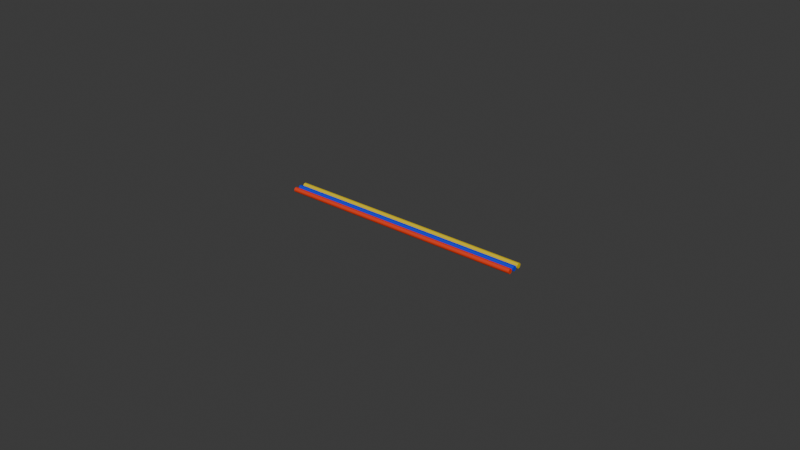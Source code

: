 # Source: vairaki_vadi_taisni_krasaini.blend  (saved by Blender 4.5.90; exported with 4.5.12 LTS)
import bpy
from mathutils import Matrix  # noqa: F401  (used for matrix-valued properties, if any)

bpy.ops.wm.read_factory_settings(use_empty=True)
scene = bpy.context.scene
scene.name = 'Scene'

# ---- collections
col_collection = bpy.data.collections.new('Collection'); scene.collection.children.link(col_collection)

# ---- materials (node trees are filled in below, after node groups)
mat_material_001 = bpy.data.materials.new('Material.001')
mat_material_003 = bpy.data.materials.new('Material.003')
mat_material_002 = bpy.data.materials.new('Material.002')

# ---- material node trees
mat_material_001.use_nodes = True; mat_material_001.node_tree.nodes.clear()
_N = mat_material_001.node_tree.nodes; _L = mat_material_001.node_tree.links
n0 = _N.new('ShaderNodeBsdfPrincipled'); n0.name = 'Principled BSDF'; n0.location = (-200, 100)
n0.inputs[0].default_value = (0.8003, 0.04942, 0.01236, 1.0)
n1 = _N.new('ShaderNodeOutputMaterial'); n1.name = 'Material Output'; n1.location = (200, 100)
_L.new(n0.outputs[0], n1.inputs[0])
n1.is_active_output = True
mat_material_003.use_nodes = True; mat_material_003.node_tree.nodes.clear()
_N = mat_material_003.node_tree.nodes; _L = mat_material_003.node_tree.links
n0 = _N.new('ShaderNodeBsdfPrincipled'); n0.name = 'Principled BSDF'; n0.location = (-200, 100)
n0.inputs[0].default_value = (0.0, 0.02843, 0.7991, 1.0)
n1 = _N.new('ShaderNodeOutputMaterial'); n1.name = 'Material Output'; n1.location = (200, 100)
_L.new(n0.outputs[0], n1.inputs[0])
n1.is_active_output = True
mat_material_002.use_nodes = True; mat_material_002.node_tree.nodes.clear()
_N = mat_material_002.node_tree.nodes; _L = mat_material_002.node_tree.links
n0 = _N.new('ShaderNodeBsdfPrincipled'); n0.name = 'Principled BSDF'; n0.location = (-200, 100)
n0.inputs[0].default_value = (0.7991, 0.5972, 0.0, 1.0)
n1 = _N.new('ShaderNodeOutputMaterial'); n1.name = 'Material Output'; n1.location = (200, 100)
_L.new(n0.outputs[0], n1.inputs[0])
n1.is_active_output = True

# ---- world
world_world = bpy.data.worlds.new('World'); scene.world = world_world
world_world.use_nodes = True; world_world.node_tree.nodes.clear()
_N = world_world.node_tree.nodes; _L = world_world.node_tree.links
n0 = _N.new('ShaderNodeOutputWorld'); n0.name = 'World Output'; n0.location = (200, 100)
n1 = _N.new('ShaderNodeBackground'); n1.name = 'Background'; n1.location = (-200, 100)
n1.inputs[0].default_value = (0.05088, 0.05088, 0.05088, 1.0)
_L.new(n1.outputs[0], n0.inputs[0])
n0.is_active_output = True
world_world.color = (0.05088, 0.05088, 0.05088)
world_world.sun_shadow_jitter_overblur = 0.0

# ---- curves / text
cu_b_ziercurve = bpy.data.curves.new('BézierCurve', 'CURVE')
cu_b_ziercurve.dimensions = '3D'
_sp = cu_b_ziercurve.splines.new('BEZIER'); _sp.bezier_points.add(1)
_sp.bezier_points.foreach_set('co', [-1.0, 0.0, 0.0, 1.0, 0.0, 0.0])
_sp.bezier_points.foreach_set('handle_left', [-1.707, 0.0, 0.0, 0.0, 0.0, 0.0])
_sp.bezier_points.foreach_set('handle_right', [-0.5, 0.0, 0.0, 2.0, 0.0, 0.0])
for _p, _l, _r in zip(_sp.bezier_points, ['ALIGNED', 'ALIGNED'], ['ALIGNED', 'ALIGNED']): _p.handle_left_type = _l; _p.handle_right_type = _r
_sp.order_u = 0
_sp.order_v = 0
cu_b_ziercurve.materials.append(mat_material_001)
cu_b_ziercurve.use_path = True
cu_b_ziercurve.bevel_depth = 0.02
cu_b_ziercurve.fill_mode = 'FULL'
cu_b_ziercurve.use_fill_caps = True
cu_b_ziercurve_001 = bpy.data.curves.new('BézierCurve.001', 'CURVE')
cu_b_ziercurve_001.dimensions = '3D'
_sp = cu_b_ziercurve_001.splines.new('BEZIER'); _sp.bezier_points.add(1)
_sp.bezier_points.foreach_set('co', [-1.0, 0.0, 0.0, 1.0, 0.0, 0.0])
_sp.bezier_points.foreach_set('handle_left', [-1.707, 0.0, 0.0, 0.0, 0.0, 0.0])
_sp.bezier_points.foreach_set('handle_right', [-0.5, 0.0, 0.0, 2.0, 0.0, 0.0])
for _p, _l, _r in zip(_sp.bezier_points, ['ALIGNED', 'ALIGNED'], ['ALIGNED', 'ALIGNED']): _p.handle_left_type = _l; _p.handle_right_type = _r
_sp.order_u = 0
_sp.order_v = 0
cu_b_ziercurve_001.materials.append(mat_material_003)
cu_b_ziercurve_001.use_path = True
cu_b_ziercurve_001.bevel_depth = 0.02
cu_b_ziercurve_001.fill_mode = 'FULL'
cu_b_ziercurve_001.use_fill_caps = True
cu_b_ziercurve_002 = bpy.data.curves.new('BézierCurve.002', 'CURVE')
cu_b_ziercurve_002.dimensions = '3D'
_sp = cu_b_ziercurve_002.splines.new('BEZIER'); _sp.bezier_points.add(1)
_sp.bezier_points.foreach_set('co', [-1.0, 0.0, 0.0, 1.0, 0.0, 0.0])
_sp.bezier_points.foreach_set('handle_left', [-1.707, 0.0, 0.0, 0.0, 0.0, 0.0])
_sp.bezier_points.foreach_set('handle_right', [-0.5, 0.0, 0.0, 2.0, 0.0, 0.0])
for _p, _l, _r in zip(_sp.bezier_points, ['ALIGNED', 'ALIGNED'], ['ALIGNED', 'ALIGNED']): _p.handle_left_type = _l; _p.handle_right_type = _r
_sp.order_u = 0
_sp.order_v = 0
cu_b_ziercurve_002.materials.append(mat_material_002)
cu_b_ziercurve_002.use_path = True
cu_b_ziercurve_002.bevel_depth = 0.02
cu_b_ziercurve_002.fill_mode = 'FULL'
cu_b_ziercurve_002.use_fill_caps = True

# ---- objects
ob_b_ziercurve = bpy.data.objects.new('BézierCurve', cu_b_ziercurve)
ob_b_ziercurve_001 = bpy.data.objects.new('BézierCurve.001', cu_b_ziercurve_001)
ob_b_ziercurve_002 = bpy.data.objects.new('BézierCurve.002', cu_b_ziercurve_002)

# ---- transforms, parenting, visibility, modifiers, constraints
ob_b_ziercurve.location = (0.0, 0.0, 0.0)
ob_b_ziercurve.scale = (0.2, 0.2, 0.2)
ob_b_ziercurve_001.location = (0.0, 0.01, 0.0)
ob_b_ziercurve_001.scale = (0.2, 0.2, 0.2)
ob_b_ziercurve_002.location = (0.0, 0.02, 0.0)
ob_b_ziercurve_002.scale = (0.2, 0.2, 0.2)

# ---- collection membership
col_collection.objects.link(ob_b_ziercurve)
col_collection.objects.link(ob_b_ziercurve_001)
col_collection.objects.link(ob_b_ziercurve_002)

# ---- scene / render settings (as saved in the file)
scene.frame_start = 1; scene.frame_end = 250; scene.frame_set(1)
scene.render.engine = 'BLENDER_EEVEE_NEXT'
bpy.context.view_layer.update()

# ---- added for rendering (the .blend has no active camera and no usable light): camera, sun
cam_auto = bpy.data.cameras.new('AutoCamera')
cam_auto.lens = 50.0
cam_auto.sensor_width = 36.0
cam_auto.clip_end = 1000.0
ob_auto_camera = bpy.data.objects.new('AutoCamera', cam_auto)
scene.collection.objects.link(ob_auto_camera)
ob_auto_camera.location = (0.914242, -1.08709, 0.731393)
ob_auto_camera.rotation_euler = (1.09748, -7.21219e-08, 0.694738)
scene.camera = ob_auto_camera
light_auto_sun = bpy.data.lights.new('AutoSun', 'SUN')
light_auto_sun.energy = 3.0
light_auto_sun.angle = 0.0523599
ob_auto_sun = bpy.data.objects.new('AutoSun', light_auto_sun)
scene.collection.objects.link(ob_auto_sun)
ob_auto_sun.rotation_euler = (0.872665, 0.174533, 0.523599)
bpy.context.view_layer.update()
